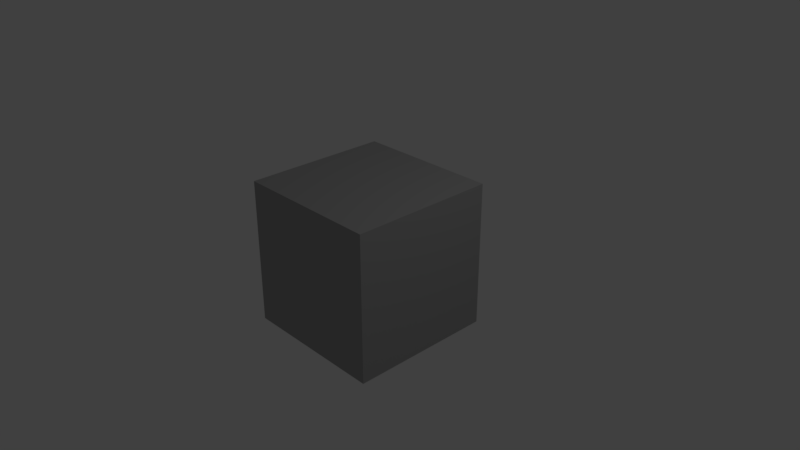 # Source: packed.blend  (saved by Blender 2.79.0; exported with 4.5.12 LTS)
import bpy
from mathutils import Matrix  # noqa: F401  (used for matrix-valued properties, if any)

bpy.ops.wm.read_factory_settings(use_empty=True)
scene = bpy.context.scene
scene.name = 'Scene'

# ---- collections
col_collection_1 = bpy.data.collections.new('Collection 1'); scene.collection.children.link(col_collection_1)

# ---- images (referenced by path relative to the original .blend; pixels are not part of the script)
import os
ASSET_DIR = os.environ.get("B2B_ASSET_DIR", "")  # directory of the original .blend (textures are referenced by path, not embedded)
HERE = os.path.dirname(os.path.abspath(__file__))  # packed textures are extracted next to this script under _unpacked/

def load_image(name, relpath, width, height, colorspace="sRGB"):
    """Load a texture the original file referenced (path relative to the .blend, or extracted next to this script)."""
    p = next((c for c in (os.path.join(HERE, relpath), os.path.join(ASSET_DIR, relpath)) if relpath and os.path.exists(c)), "")
    if p:
        img = bpy.data.images.load(p, check_existing=True)
        img.name = name
    else:  # same state as the original file: an image datablock whose file is absent (Cycles renders it pink)
        img = bpy.data.images.new(name, width, height)
        img.source = "FILE"
        img.filepath = "//" + (relpath or name)
    img.colorspace_settings.name = colorspace
    return img
img_100_png = load_image('100.png', '_unpacked/100.f3e8640e.png', 480, 270, 'sRGB')

# ---- materials (node trees are filled in below, after node groups)
mat_material = bpy.data.materials.new('Material')
mat_material.alpha_threshold = 0.0
mat_material.roughness = 0.5
mat_material.line_color = (0.0, 0.0, 0.0, 1.0)

# ---- material node trees
mat_material.use_nodes = True; mat_material.node_tree.nodes.clear()
_N = mat_material.node_tree.nodes; _L = mat_material.node_tree.links
n0 = _N.new('ShaderNodeOutputMaterial'); n0.name = 'Material Output'; n0.location = (300, 300)
n1 = _N.new('ShaderNodeBsdfDiffuse'); n1.name = 'Diffuse BSDF'; n1.location = (10, 300)
n2 = _N.new('ShaderNodeTexImage'); n2.name = 'Image Texture'; n2.location = (-180, 300)
n2.width = 140
n2.image = img_100_png
_L.new(n1.outputs[0], n0.inputs[0])
_L.new(n2.outputs[0], n1.inputs[0])
n0.is_active_output = True

# ---- world
world_world = bpy.data.worlds.new('World'); scene.world = world_world
world_world.color = (0.05088, 0.05088, 0.05088)
world_world.use_sun_shadow = False
world_world.sun_shadow_jitter_overblur = 0.0
world_world.cycles.sampling_method = 'MANUAL'

# ---- cameras
cam_camera = bpy.data.cameras.new('Camera')
cam_camera.clip_end = 100.0
cam_camera.lens = 35.0
cam_camera.sensor_width = 32.0
cam_camera.sensor_height = 18.0
cam_camera.ortho_scale = 7.314
cam_camera.dof.focus_distance = 0.0

# ---- lights
light_lamp = bpy.data.lights.new('Lamp', 'POINT')
light_lamp.transmission_factor = 0.0
light_lamp.cutoff_distance = 30.0
light_lamp.energy = 100.0
light_lamp.shadow_buffer_clip_start = 1.001
light_lamp.shadow_soft_size = 0.1
light_lamp.shadow_maximum_resolution = 0.006
light_lamp.use_absolute_resolution = True

# ---- meshes
me_cube = bpy.data.meshes.new('Cube')
me_cube.from_pydata([(1.0, 1.0, -1.0), (1.0, -1.0, -1.0), (-1.0, -1.0, -1.0), (-1.0, 1.0, -1.0), (1.0, 1.0, 1.0), (1.0, -1.0, 1.0), (-1.0, -1.0, 1.0), (-1.0, 1.0, 1.0)], [], [(0, 1, 2, 3), (4, 7, 6, 5), (0, 4, 5, 1), (1, 5, 6, 2), (2, 6, 7, 3), (4, 0, 3, 7)])
me_cube.materials.append(mat_material)
me_cube.use_remesh_preserve_volume = False
me_cube.use_remesh_preserve_attributes = False
me_cube.use_mirror_vertex_groups = False
me_cube.update()

# ---- objects
ob_cube = bpy.data.objects.new('Cube', me_cube)
ob_lamp = bpy.data.objects.new('Lamp', light_lamp)
ob_camera = bpy.data.objects.new('Camera', cam_camera)

# ---- transforms, parenting, visibility, modifiers, constraints
ob_cube.location = (0.0, 0.0, 0.0)
ob_cube.lock_rotations_4d = False
ob_cube.empty_display_type = 'ARROWS'
ob_cube.lineart.crease_threshold = 0.0
ob_lamp.location = (4.076, 1.005, 5.904)
ob_lamp.rotation_euler = (0.6503, 0.05522, 1.866)
ob_lamp.lock_rotations_4d = False
ob_lamp.empty_display_type = 'ARROWS'
ob_lamp.color = (0.0, 0.0, 0.0, 0.0)
ob_lamp.lineart.crease_threshold = 0.0
ob_camera.location = (7.481, -6.508, 5.344)
ob_camera.rotation_euler = (1.109, 0.0, 0.8149)
ob_camera.lock_rotations_4d = False
ob_camera.empty_display_type = 'ARROWS'
ob_camera.color = (0.0, 0.0, 0.0, 0.0)
ob_camera.display_type = 'WIRE'
ob_camera.lineart.crease_threshold = 0.0

# ---- collection membership
col_collection_1.objects.link(ob_cube)
col_collection_1.objects.link(ob_lamp)
col_collection_1.objects.link(ob_camera)

# ---- scene / render settings (as saved in the file)
scene.camera = ob_camera
scene.frame_start = 1; scene.frame_end = 250; scene.frame_set(1)
scene.render.engine = 'CYCLES'
scene.render.resolution_percentage = 50
scene.render.dither_intensity = 0.0
scene.cycles.use_denoising = False
scene.cycles.samples = 128
scene.cycles.sampling_pattern = 'TABULATED_SOBOL'
scene.cycles.use_adaptive_sampling = False
scene.cycles.use_light_tree = False
scene.cycles.blur_glossy = 0.0
scene.cycles.sample_clamp_indirect = 0.0
scene.view_settings.view_transform = 'Standard'
bpy.context.view_layer.update()
